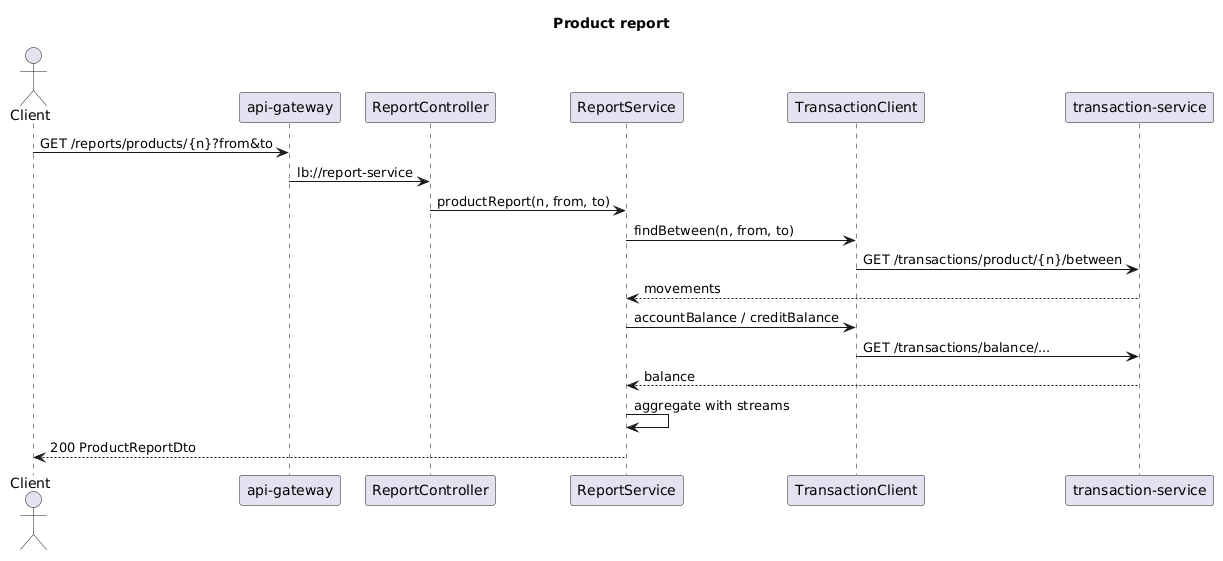

The diagram above was rendered by PlantUML. Its source (embedded in the PNG):
@startuml
title Product report
actor Client
participant "api-gateway" as GW
participant ReportController
participant ReportService
participant TransactionClient
participant "transaction-service" as TS

Client -> GW: GET /reports/products/{n}?from&to
GW -> ReportController: lb://report-service
ReportController -> ReportService: productReport(n, from, to)
ReportService -> TransactionClient: findBetween(n, from, to)
TransactionClient -> TS: GET /transactions/product/{n}/between
TS --> ReportService: movements
ReportService -> TransactionClient: accountBalance / creditBalance
TransactionClient -> TS: GET /transactions/balance/...
TS --> ReportService: balance
ReportService -> ReportService: aggregate with streams
ReportService --> Client: 200 ProductReportDto
@enduml